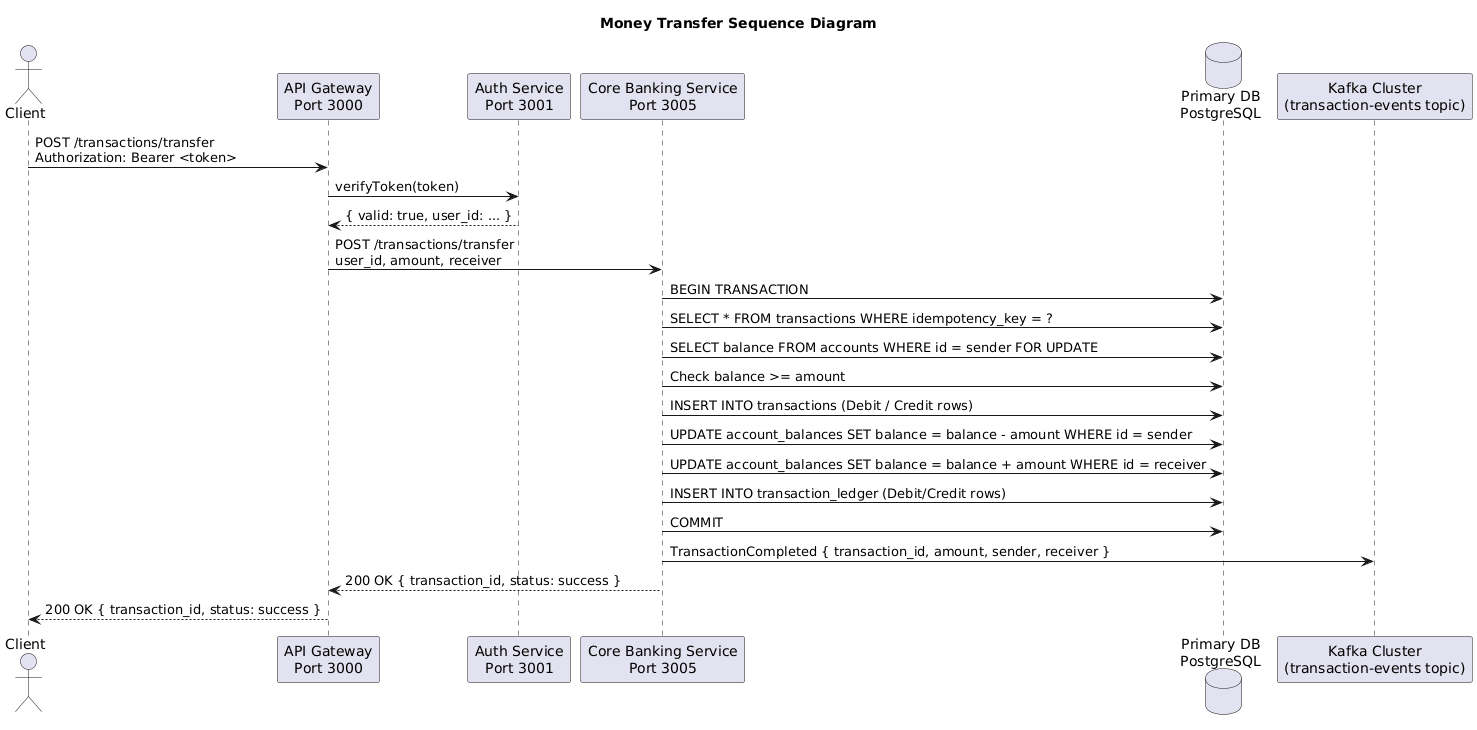

The diagram above was rendered by PlantUML. Its source (embedded in the PNG):
@startuml
title Money Transfer Sequence Diagram

actor Client
participant "API Gateway\nPort 3000" as APIGateway
participant "Auth Service\nPort 3001" as AuthService
participant "Core Banking Service\nPort 3005" as CoreBanking
database "Primary DB\nPostgreSQL" as DB
participant "Kafka Cluster\n(transaction-events topic)" as Kafka

' -------------------------
' 1. Client sends transfer request
' -------------------------
Client -> APIGateway : POST /transactions/transfer\nAuthorization: Bearer <token>

' -------------------------
' 2. API Gateway token validation
' -------------------------
APIGateway -> AuthService : verifyToken(token)
AuthService --> APIGateway : { valid: true, user_id: ... }

' -------------------------
' 3. Forward to Core Banking
' -------------------------
APIGateway -> CoreBanking : POST /transactions/transfer\nuser_id, amount, receiver

' -------------------------
' 4. Core Banking DB transaction
' -------------------------
CoreBanking -> DB : BEGIN TRANSACTION
CoreBanking -> DB : SELECT * FROM transactions WHERE idempotency_key = ?
CoreBanking -> DB : SELECT balance FROM accounts WHERE id = sender FOR UPDATE
CoreBanking -> DB : Check balance >= amount
CoreBanking -> DB : INSERT INTO transactions (Debit / Credit rows)
CoreBanking -> DB : UPDATE account_balances SET balance = balance - amount WHERE id = sender
CoreBanking -> DB : UPDATE account_balances SET balance = balance + amount WHERE id = receiver
CoreBanking -> DB : INSERT INTO transaction_ledger (Debit/Credit rows)
CoreBanking -> DB : COMMIT

' -------------------------
' 5. Publish event to Kafka
' -------------------------
CoreBanking -> Kafka : TransactionCompleted { transaction_id, amount, sender, receiver }

' -------------------------
' 6. Response back to client
' -------------------------
CoreBanking --> APIGateway : 200 OK { transaction_id, status: success }
APIGateway --> Client : 200 OK { transaction_id, status: success }
@enduml